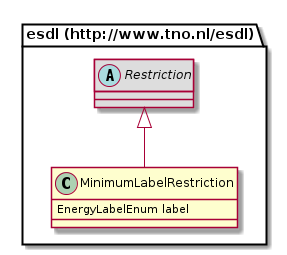

The diagram above was rendered by PlantUML. Its source (embedded in the PNG):
@startuml
class "esdl (http://www.tno.nl/esdl).MinimumLabelRestriction" [[#router/doc-content/687474703a2f2f7777772e746e6f2e6e6c2f6573646c/MinimumLabelRestriction.html]] {
	EnergyLabelEnum label
}
abstract class "esdl (http://www.tno.nl/esdl).Restriction" [[#router/doc-content/687474703a2f2f7777772e746e6f2e6e6c2f6573646c/Restriction.html]] #DDDDDD {
}
"esdl (http://www.tno.nl/esdl).Restriction" <|-- "esdl (http://www.tno.nl/esdl).MinimumLabelRestriction"
@enduml